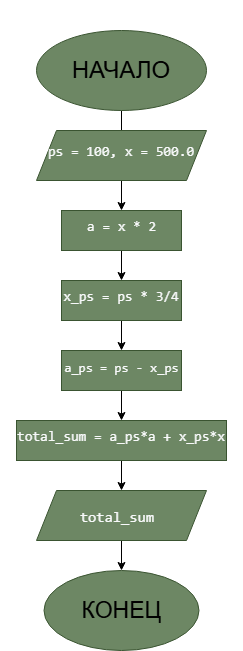

The diagram above was exported from draw.io. Its source (the exported page's mxGraphModel, read from the mxfile embedded in the PNG):
<mxGraphModel dx="1372" dy="834" grid="1" gridSize="10" guides="1" tooltips="1" connect="1" arrows="1" fold="1" page="1" pageScale="1" pageWidth="827" pageHeight="1169" math="0" shadow="0">
  <root>
    <mxCell id="0" />
    <mxCell id="1" parent="0" />
    <mxCell id="G18mk1yeCFJBIV-hOjG3-3" edge="1" parent="1" source="G18mk1yeCFJBIV-hOjG3-1" style="edgeStyle=orthogonalEdgeStyle;rounded=0;orthogonalLoop=1;jettySize=auto;html=1;" value="">
      <mxGeometry relative="1" as="geometry">
        <mxPoint x="405" y="160" as="targetPoint" />
      </mxGeometry>
    </mxCell>
    <mxCell id="G18mk1yeCFJBIV-hOjG3-1" parent="1" style="ellipse;whiteSpace=wrap;html=1;shapeInside=1;fillColor=#6d8764;strokeColor=#3A5431;fontColor=#ffffff;" value="" vertex="1">
      <mxGeometry height="80" width="170" x="320" y="30" as="geometry" />
    </mxCell>
    <mxCell id="G18mk1yeCFJBIV-hOjG3-6" edge="1" parent="1" source="G18mk1yeCFJBIV-hOjG3-4" style="edgeStyle=orthogonalEdgeStyle;rounded=0;orthogonalLoop=1;jettySize=auto;html=1;" target="G18mk1yeCFJBIV-hOjG3-5" value="">
      <mxGeometry relative="1" as="geometry" />
    </mxCell>
    <mxCell id="G18mk1yeCFJBIV-hOjG3-4" parent="1" style="shape=parallelogram;perimeter=parallelogramPerimeter;whiteSpace=wrap;html=1;shapeInside=1;fixedSize=1;fillColor=#6d8764;fontColor=#ffffff;strokeColor=#3A5431;" value="" vertex="1">
      <mxGeometry height="50" width="170" x="320" y="130" as="geometry" />
    </mxCell>
    <mxCell id="G18mk1yeCFJBIV-hOjG3-8" edge="1" parent="1" source="G18mk1yeCFJBIV-hOjG3-5" style="edgeStyle=orthogonalEdgeStyle;rounded=0;orthogonalLoop=1;jettySize=auto;html=1;" target="G18mk1yeCFJBIV-hOjG3-7" value="">
      <mxGeometry relative="1" as="geometry" />
    </mxCell>
    <mxCell id="G18mk1yeCFJBIV-hOjG3-5" parent="1" style="whiteSpace=wrap;html=1;fillColor=#6d8764;strokeColor=#3A5431;fontColor=#ffffff;" value="" vertex="1">
      <mxGeometry height="40" width="120" x="345" y="210" as="geometry" />
    </mxCell>
    <mxCell id="G18mk1yeCFJBIV-hOjG3-10" edge="1" parent="1" source="G18mk1yeCFJBIV-hOjG3-7" style="edgeStyle=orthogonalEdgeStyle;rounded=0;orthogonalLoop=1;jettySize=auto;html=1;" target="G18mk1yeCFJBIV-hOjG3-9" value="">
      <mxGeometry relative="1" as="geometry" />
    </mxCell>
    <mxCell id="G18mk1yeCFJBIV-hOjG3-7" parent="1" style="whiteSpace=wrap;html=1;fillColor=#6d8764;strokeColor=#3A5431;fontColor=#ffffff;" value="" vertex="1">
      <mxGeometry height="40" width="120" x="345" y="280" as="geometry" />
    </mxCell>
    <mxCell id="G18mk1yeCFJBIV-hOjG3-12" edge="1" parent="1" source="G18mk1yeCFJBIV-hOjG3-9" style="edgeStyle=orthogonalEdgeStyle;rounded=0;orthogonalLoop=1;jettySize=auto;html=1;" target="G18mk1yeCFJBIV-hOjG3-11" value="">
      <mxGeometry relative="1" as="geometry" />
    </mxCell>
    <mxCell id="G18mk1yeCFJBIV-hOjG3-9" parent="1" style="whiteSpace=wrap;html=1;fillColor=#6d8764;strokeColor=#3A5431;fontColor=#ffffff;" value="" vertex="1">
      <mxGeometry height="40" width="120" x="345" y="350" as="geometry" />
    </mxCell>
    <mxCell id="G18mk1yeCFJBIV-hOjG3-14" edge="1" parent="1" source="G18mk1yeCFJBIV-hOjG3-11" style="edgeStyle=orthogonalEdgeStyle;rounded=0;orthogonalLoop=1;jettySize=auto;html=1;" target="G18mk1yeCFJBIV-hOjG3-13" value="">
      <mxGeometry relative="1" as="geometry" />
    </mxCell>
    <mxCell id="G18mk1yeCFJBIV-hOjG3-11" parent="1" style="whiteSpace=wrap;html=1;fillColor=#6d8764;strokeColor=#3A5431;fontColor=#ffffff;" value="" vertex="1">
      <mxGeometry height="40" width="210" x="300" y="420" as="geometry" />
    </mxCell>
    <mxCell id="G18mk1yeCFJBIV-hOjG3-16" edge="1" parent="1" source="G18mk1yeCFJBIV-hOjG3-13" style="edgeStyle=orthogonalEdgeStyle;rounded=0;orthogonalLoop=1;jettySize=auto;html=1;" target="G18mk1yeCFJBIV-hOjG3-15" value="">
      <mxGeometry relative="1" as="geometry" />
    </mxCell>
    <mxCell id="G18mk1yeCFJBIV-hOjG3-13" parent="1" style="shape=parallelogram;perimeter=parallelogramPerimeter;whiteSpace=wrap;html=1;shapeInside=1;fixedSize=1;fillColor=#6d8764;fontColor=#ffffff;strokeColor=#3A5431;" value="" vertex="1">
      <mxGeometry height="50" width="170" x="320" y="490" as="geometry" />
    </mxCell>
    <mxCell id="G18mk1yeCFJBIV-hOjG3-15" parent="1" style="ellipse;whiteSpace=wrap;html=1;shapeInside=1;fillColor=#6d8764;strokeColor=#3A5431;fontColor=#ffffff;" value="" vertex="1">
      <mxGeometry height="80" width="155" x="327.5" y="570" as="geometry" />
    </mxCell>
    <mxCell id="G18mk1yeCFJBIV-hOjG3-17" parent="1" style="text;html=1;whiteSpace=wrap;align=center;verticalAlign=middle;rounded=0;fontColor=light-dark(#000000,#000000);fontSize=24;" value="НАЧАЛО" vertex="1">
      <mxGeometry height="140" width="210" x="300" as="geometry" />
    </mxCell>
    <mxCell id="G18mk1yeCFJBIV-hOjG3-18" parent="1" style="text;html=1;whiteSpace=wrap;strokeColor=none;fillColor=none;align=center;verticalAlign=middle;rounded=0;fontSize=14;" value="&#10;&lt;pre style=&quot;font-style: normal; font-variant: normal; font-size-adjust: none; font-language-override: normal; font-kerning: auto; font-optical-sizing: auto; font-feature-settings: normal; font-variation-settings: normal; font-weight: 400; font-stretch: normal; line-height: 22px; font-family: Menlo, Monaco, Consolas, &amp;quot;Cascadia Mono&amp;quot;, &amp;quot;Ubuntu Mono&amp;quot;, &amp;quot;DejaVu Sans Mono&amp;quot;, &amp;quot;Liberation Mono&amp;quot;, &amp;quot;JetBrains Mono&amp;quot;, &amp;quot;Fira Code&amp;quot;, Cousine, &amp;quot;Roboto Mono&amp;quot;, &amp;quot;Courier New&amp;quot;, Courier, sans-serif, system-ui; overflow: auto; white-space: pre-wrap; word-break: break-all; padding: 16px; color: rgb(249, 250, 251); letter-spacing: normal; orphans: 2; text-align: start; text-indent: 0px; text-transform: none; widows: 2; word-spacing: 0px; -webkit-text-stroke-width: 0px; text-decoration-thickness: initial; text-decoration-style: initial; text-decoration-color: initial; margin: 0px !important;&quot;&gt;&lt;span&gt;ps = 100, x = 500.0&lt;/span&gt;&lt;/pre&gt;&#10;&#10;" vertex="1">
      <mxGeometry height="30" width="200" x="305" y="145" as="geometry" />
    </mxCell>
    <mxCell id="G18mk1yeCFJBIV-hOjG3-19" parent="1" style="text;html=1;whiteSpace=wrap;strokeColor=none;fillColor=none;align=center;verticalAlign=middle;rounded=0;fontSize=14;" value="&#10;&lt;pre style=&quot;font-style: normal; font-variant: normal; font-size-adjust: none; font-language-override: normal; font-kerning: auto; font-optical-sizing: auto; font-feature-settings: normal; font-variation-settings: normal; font-weight: 400; font-stretch: normal; line-height: 22px; font-family: Menlo, Monaco, Consolas, &amp;quot;Cascadia Mono&amp;quot;, &amp;quot;Ubuntu Mono&amp;quot;, &amp;quot;DejaVu Sans Mono&amp;quot;, &amp;quot;Liberation Mono&amp;quot;, &amp;quot;JetBrains Mono&amp;quot;, &amp;quot;Fira Code&amp;quot;, Cousine, &amp;quot;Roboto Mono&amp;quot;, &amp;quot;Courier New&amp;quot;, Courier, sans-serif, system-ui; overflow: auto; white-space: pre-wrap; word-break: break-all; padding: 16px; color: rgb(249, 250, 251); letter-spacing: normal; orphans: 2; text-align: start; text-indent: 0px; text-transform: none; widows: 2; word-spacing: 0px; -webkit-text-stroke-width: 0px; text-decoration-thickness: initial; text-decoration-style: initial; text-decoration-color: initial; margin: 0px !important;&quot;&gt;&lt;span&gt;a = x * 2&lt;/span&gt;&lt;/pre&gt;&#10;&#10;" vertex="1">
      <mxGeometry height="30" width="128.75" x="340.63" y="220" as="geometry" />
    </mxCell>
    <mxCell id="G18mk1yeCFJBIV-hOjG3-20" parent="1" style="text;html=1;whiteSpace=wrap;strokeColor=none;fillColor=none;align=center;verticalAlign=middle;rounded=0;fontSize=14;" value="&#10;&lt;pre style=&quot;font-style: normal; font-variant: normal; font-size-adjust: none; font-language-override: normal; font-kerning: auto; font-optical-sizing: auto; font-feature-settings: normal; font-variation-settings: normal; font-weight: 400; font-stretch: normal; line-height: 22px; font-family: Menlo, Monaco, Consolas, &amp;quot;Cascadia Mono&amp;quot;, &amp;quot;Ubuntu Mono&amp;quot;, &amp;quot;DejaVu Sans Mono&amp;quot;, &amp;quot;Liberation Mono&amp;quot;, &amp;quot;JetBrains Mono&amp;quot;, &amp;quot;Fira Code&amp;quot;, Cousine, &amp;quot;Roboto Mono&amp;quot;, &amp;quot;Courier New&amp;quot;, Courier, sans-serif, system-ui; overflow: auto; white-space: pre-wrap; word-break: break-all; padding: 16px; color: rgb(249, 250, 251); letter-spacing: normal; orphans: 2; text-align: start; text-indent: 0px; text-transform: none; widows: 2; word-spacing: 0px; -webkit-text-stroke-width: 0px; text-decoration-thickness: initial; text-decoration-style: initial; text-decoration-color: initial; margin: 0px !important;&quot;&gt;&lt;span&gt;x_ps = ps * 3/4&lt;/span&gt;&lt;/pre&gt;&#10;&#10;" vertex="1">
      <mxGeometry height="30" width="150.25" x="329.88" y="290" as="geometry" />
    </mxCell>
    <mxCell id="G18mk1yeCFJBIV-hOjG3-21" parent="1" style="text;html=1;whiteSpace=wrap;strokeColor=none;fillColor=none;align=center;verticalAlign=middle;rounded=0;fontSize=13;" value="&#10;&lt;pre style=&quot;font-style: normal; font-variant: normal; font-size-adjust: none; font-language-override: normal; font-kerning: auto; font-optical-sizing: auto; font-feature-settings: normal; font-variation-settings: normal; font-weight: 400; font-stretch: normal; line-height: 22px; font-family: Menlo, Monaco, Consolas, &amp;quot;Cascadia Mono&amp;quot;, &amp;quot;Ubuntu Mono&amp;quot;, &amp;quot;DejaVu Sans Mono&amp;quot;, &amp;quot;Liberation Mono&amp;quot;, &amp;quot;JetBrains Mono&amp;quot;, &amp;quot;Fira Code&amp;quot;, Cousine, &amp;quot;Roboto Mono&amp;quot;, &amp;quot;Courier New&amp;quot;, Courier, sans-serif, system-ui; overflow: auto; white-space: pre-wrap; word-break: break-all; padding: 16px; color: rgb(249, 250, 251); letter-spacing: normal; orphans: 2; text-align: start; text-indent: 0px; text-transform: none; widows: 2; word-spacing: 0px; -webkit-text-stroke-width: 0px; text-decoration-thickness: initial; text-decoration-style: initial; text-decoration-color: initial; margin: 0px !important;&quot;&gt;&lt;span&gt;a_ps = ps - x_ps&lt;/span&gt;&lt;/pre&gt;&#10;&#10;" vertex="1">
      <mxGeometry height="30" width="162.5" x="323.75" y="360" as="geometry" />
    </mxCell>
    <mxCell id="G18mk1yeCFJBIV-hOjG3-22" parent="1" style="text;html=1;whiteSpace=wrap;strokeColor=none;fillColor=none;align=center;verticalAlign=middle;rounded=0;fontSize=14;" value="&#10;&lt;pre style=&quot;font-style: normal; font-variant: normal; font-size-adjust: none; font-language-override: normal; font-kerning: auto; font-optical-sizing: auto; font-feature-settings: normal; font-variation-settings: normal; font-weight: 400; font-stretch: normal; line-height: 22px; font-family: Menlo, Monaco, Consolas, &amp;quot;Cascadia Mono&amp;quot;, &amp;quot;Ubuntu Mono&amp;quot;, &amp;quot;DejaVu Sans Mono&amp;quot;, &amp;quot;Liberation Mono&amp;quot;, &amp;quot;JetBrains Mono&amp;quot;, &amp;quot;Fira Code&amp;quot;, Cousine, &amp;quot;Roboto Mono&amp;quot;, &amp;quot;Courier New&amp;quot;, Courier, sans-serif, system-ui; overflow: auto; white-space: pre-wrap; word-break: break-all; padding: 16px; color: rgb(249, 250, 251); letter-spacing: normal; orphans: 2; text-align: start; text-indent: 0px; text-transform: none; widows: 2; word-spacing: 0px; -webkit-text-stroke-width: 0px; text-decoration-thickness: initial; text-decoration-style: initial; text-decoration-color: initial; margin: 0px !important;&quot;&gt;&lt;span&gt;total_sum = a_ps*a + x_ps*x &lt;/span&gt;&lt;/pre&gt;&#10;&#10;" vertex="1">
      <mxGeometry height="30" width="242.49" x="283.75" y="430" as="geometry" />
    </mxCell>
    <mxCell id="G18mk1yeCFJBIV-hOjG3-23" parent="1" style="text;html=1;whiteSpace=wrap;strokeColor=none;fillColor=none;align=center;verticalAlign=middle;rounded=0;fontSize=15;" value="&#10;&lt;pre style=&quot;font-style: normal; font-variant: normal; font-size-adjust: none; font-language-override: normal; font-kerning: auto; font-optical-sizing: auto; font-feature-settings: normal; font-variation-settings: normal; font-weight: 400; font-stretch: normal; line-height: 22px; font-family: Menlo, Monaco, Consolas, &amp;quot;Cascadia Mono&amp;quot;, &amp;quot;Ubuntu Mono&amp;quot;, &amp;quot;DejaVu Sans Mono&amp;quot;, &amp;quot;Liberation Mono&amp;quot;, &amp;quot;JetBrains Mono&amp;quot;, &amp;quot;Fira Code&amp;quot;, Cousine, &amp;quot;Roboto Mono&amp;quot;, &amp;quot;Courier New&amp;quot;, Courier, sans-serif, system-ui; overflow: auto; white-space: pre-wrap; word-break: break-all; padding: 16px; color: rgb(249, 250, 251); letter-spacing: normal; orphans: 2; text-align: start; text-indent: 0px; text-transform: none; widows: 2; word-spacing: 0px; -webkit-text-stroke-width: 0px; text-decoration-thickness: initial; text-decoration-style: initial; text-decoration-color: initial; margin: 0px !important;&quot;&gt;&lt;span&gt;total_sum&lt;/span&gt;&lt;/pre&gt;&#10;&#10;" vertex="1">
      <mxGeometry height="30" width="120" x="340.63" y="510" as="geometry" />
    </mxCell>
    <mxCell id="G18mk1yeCFJBIV-hOjG3-24" parent="1" style="text;html=1;whiteSpace=wrap;strokeColor=none;fillColor=none;align=center;verticalAlign=middle;rounded=0;fontColor=light-dark(#000000,#000000);fontSize=23;" value="КОНЕЦ" vertex="1">
      <mxGeometry height="50" width="98.75" x="355.63" y="585" as="geometry" />
    </mxCell>
  </root>
</mxGraphModel>